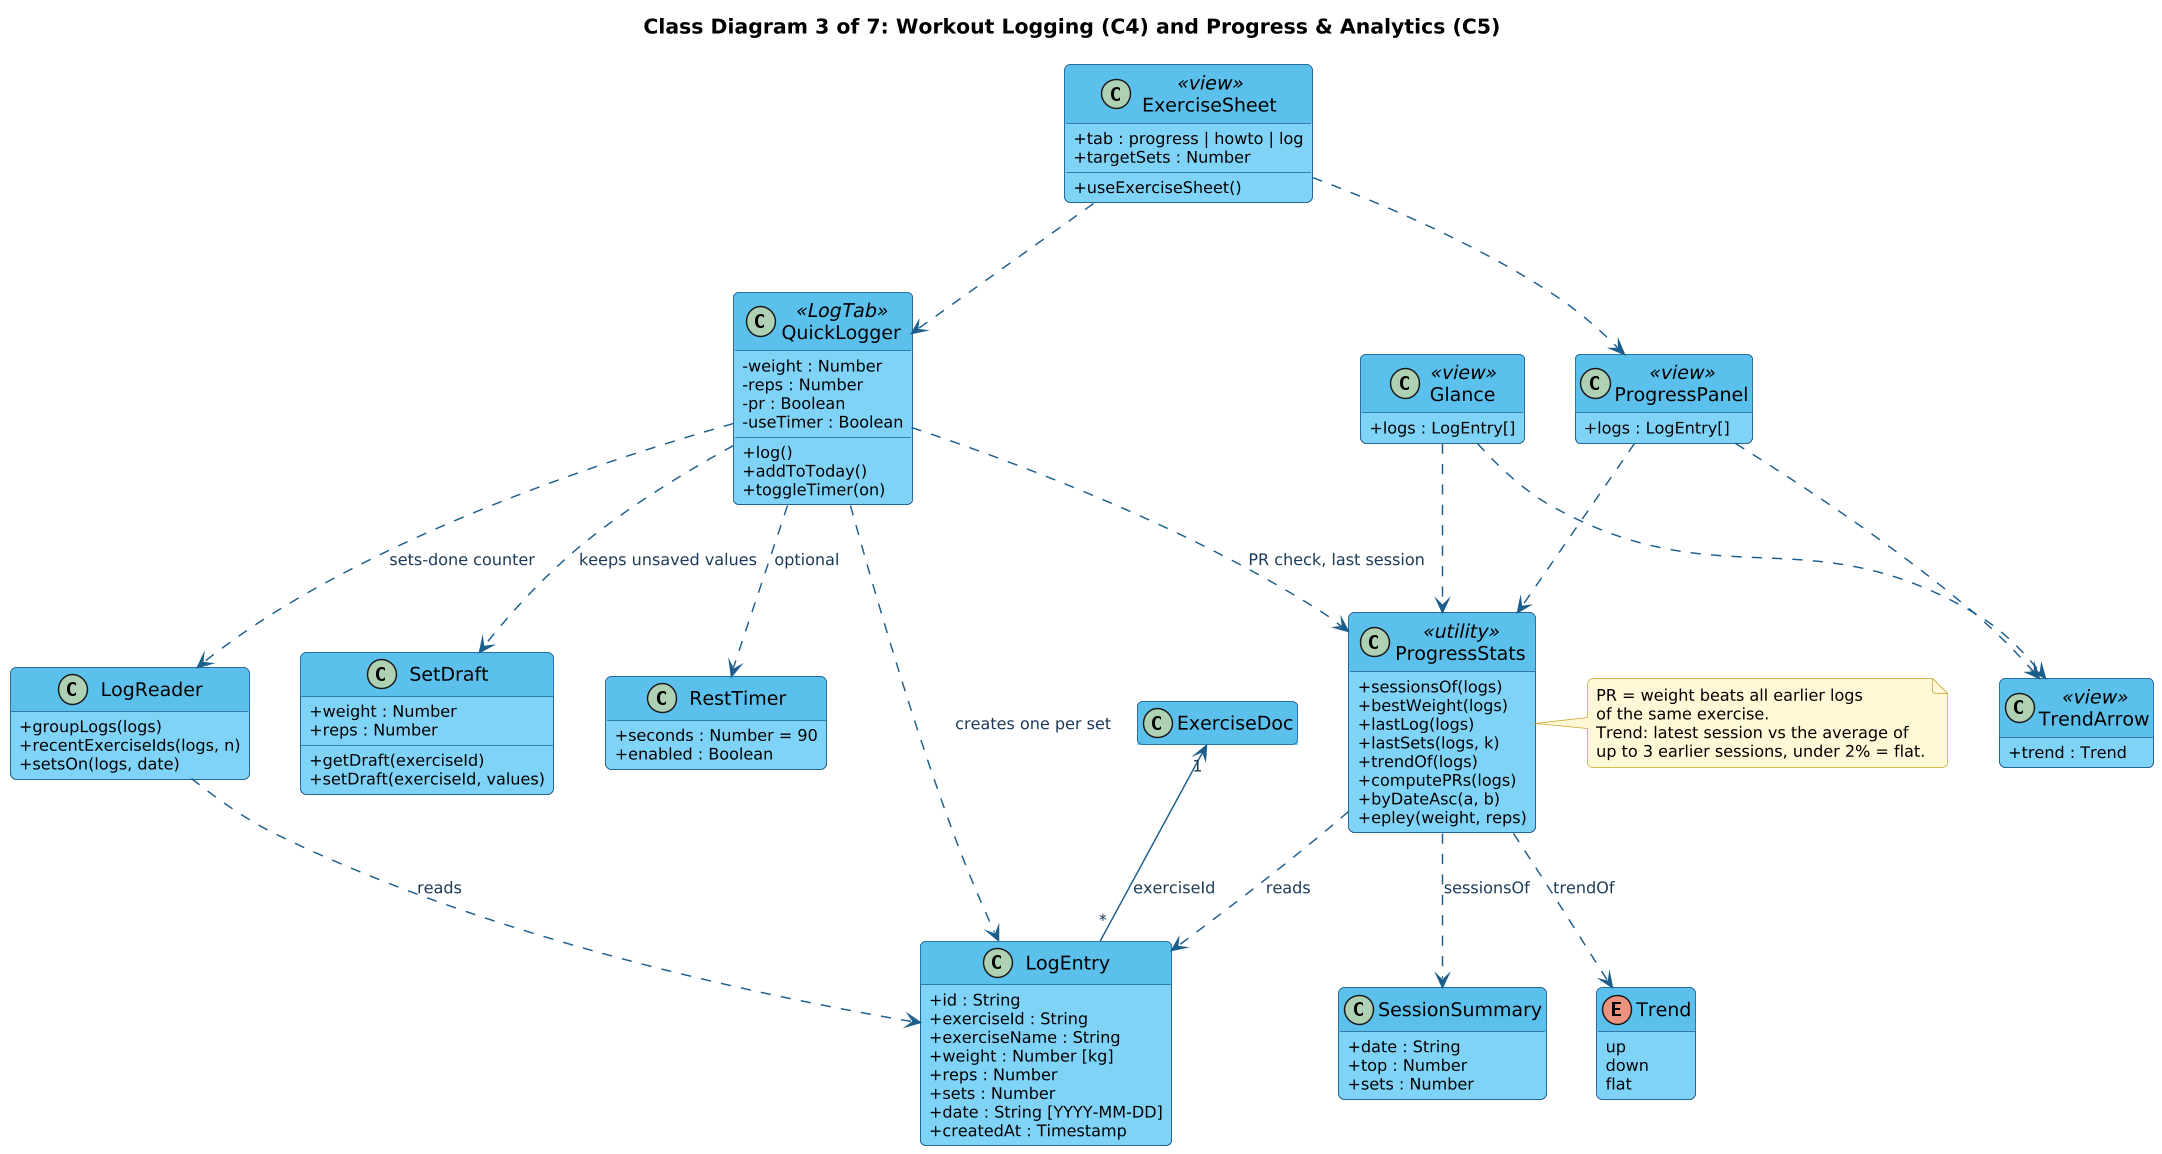

The diagram above was rendered by PlantUML. Its source (embedded in the PNG):
@startuml
!include style.iuml
title Class Diagram 3 of 7: Workout Logging (C4) and Progress & Analytics (C5)
skinparam classAttributeIconSize 0

class LogEntry {
  +id : String
  +exerciseId : String
  +exerciseName : String
  +weight : Number [kg]
  +reps : Number
  +sets : Number
  +date : String [YYYY-MM-DD]
  +createdAt : Timestamp
}
class QuickLogger <<LogTab>> {
  -weight : Number
  -reps : Number
  -pr : Boolean
  -useTimer : Boolean
  +log()
  +addToToday()
  +toggleTimer(on)
}
class SetDraft {
  +weight : Number
  +reps : Number
  +getDraft(exerciseId)
  +setDraft(exerciseId, values)
}
class RestTimer {
  +seconds : Number = 90
  +enabled : Boolean
}
class LogReader {
  +groupLogs(logs)
  +recentExerciseIds(logs, n)
  +setsOn(logs, date)
}
class SessionSummary {
  +date : String
  +top : Number
  +sets : Number
}
class ProgressStats <<utility>> {
  +sessionsOf(logs)
  +bestWeight(logs)
  +lastLog(logs)
  +lastSets(logs, k)
  +trendOf(logs)
  +computePRs(logs)
  +byDateAsc(a, b)
  +epley(weight, reps)
}
enum Trend {
  up
  down
  flat
}
class ProgressPanel <<view>> {
  +logs : LogEntry[]
}
class Glance <<view>> {
  +logs : LogEntry[]
}
class TrendArrow <<view>> {
  +trend : Trend
}
class ExerciseSheet <<view>> {
  +tab : progress | howto | log
  +targetSets : Number
  +useExerciseSheet()
}
class ExerciseDoc

ExerciseDoc "1" <-- "*" LogEntry : exerciseId
QuickLogger ..> LogEntry : creates one per set
QuickLogger ..> SetDraft : keeps unsaved values
QuickLogger ..> RestTimer : optional
QuickLogger ..> ProgressStats : PR check, last session
QuickLogger ..> LogReader : sets-done counter
ProgressStats ..> SessionSummary : sessionsOf
ProgressStats ..> Trend : trendOf
ProgressStats ..> LogEntry : reads
ProgressPanel ..> ProgressStats
Glance ..> ProgressStats
Glance ..> TrendArrow
ProgressPanel ..> TrendArrow
ExerciseSheet ..> ProgressPanel
ExerciseSheet ..> QuickLogger
LogReader ..> LogEntry : reads
note right of ProgressStats
  PR = weight beats all earlier logs
  of the same exercise.
  Trend: latest session vs the average of
  up to 3 earlier sessions, under 2% = flat.
end note
@enduml